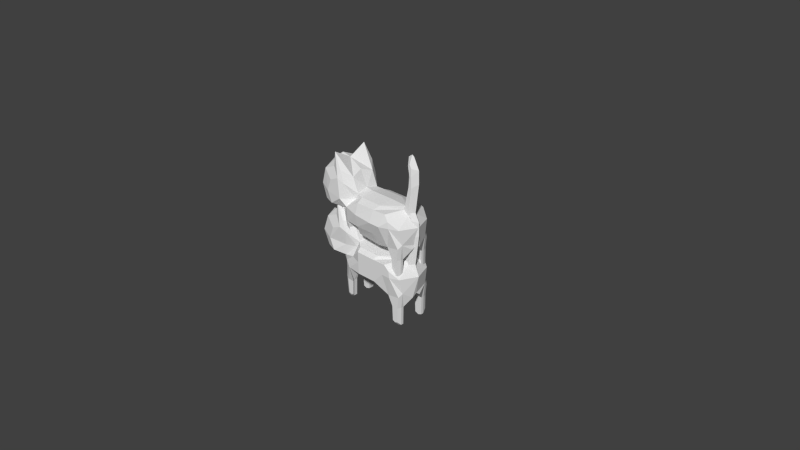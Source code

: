 # Source: cat1.blend  (saved by Blender 2.71.0; exported with 4.5.12 LTS)
import bpy
from mathutils import Matrix  # noqa: F401  (used for matrix-valued properties, if any)

bpy.ops.wm.read_factory_settings(use_empty=True)
scene = bpy.context.scene
scene.name = 'Scene'

# ---- collections
col_collection_1 = bpy.data.collections.new('Collection 1'); scene.collection.children.link(col_collection_1)

# ---- materials (node trees are filled in below, after node groups)
mat_material_001 = bpy.data.materials.new('Material.001')
mat_material_001.alpha_threshold = 0.0
mat_material_001.use_transparent_shadow = False
mat_material_001.roughness = 0.5
mat_material_001.line_color = (0.0, 0.0, 0.0, 1.0)
mat_catmaterial = bpy.data.materials.new('catMaterial')
mat_catmaterial.alpha_threshold = 0.0
mat_catmaterial.use_transparent_shadow = False
mat_catmaterial.roughness = 0.5
mat_catmaterial.line_color = (0.0, 0.0, 0.0, 1.0)

# ---- material node trees

# ---- world
world_world = bpy.data.worlds.new('World'); scene.world = world_world
world_world.color = (0.05088, 0.05088, 0.05088)
world_world.use_sun_shadow = False
world_world.sun_shadow_jitter_overblur = 0.0
world_world.cycles.sampling_method = 'MANUAL'
world_world.cycles.sample_map_resolution = 256
world_world.light_settings.distance = 5.1

# ---- cameras
cam_camera = bpy.data.cameras.new('Camera')
cam_camera.clip_end = 100.0
cam_camera.lens = 35.0
cam_camera.sensor_width = 32.0
cam_camera.sensor_height = 18.0
cam_camera.ortho_scale = 7.314
cam_camera.dof.focus_distance = 0.0
cam_camera.dof.aperture_fstop = 128.0

# ---- meshes
me_cube_001 = bpy.data.meshes.new('Cube.001')
me_cube_001.from_pydata([(0.7091, 0.05454, 0.7789), (-0.3747, 0.1819, -0.0326), (-0.4276, 0.2363, 0.4992), (0.7163, 0.05661, 0.5113), (0.5962, 0.1934, -0.4113), (0.7578, 0.05226, 0.7567), (-0.6065, 0.2363, 0.005306), (0.7291, 0.2363, 0.007146), (0.02397, 0.2363, -0.2085), (0.01661, 0.2363, 0.1952), (-0.3408, 0.1617, -0.158), (-0.6065, 0.2363, 0.4219), (-0.1598, 0.159, 0.4074), (-0.3982, 0.2363, 0.6976), (0.7607, 0.05661, 0.5105), (0.7341, 0.05661, 0.647), (0.6381, 0.05595, 0.1977), (0.7162, 0.1934, -0.4077), (0.5061, 0.1934, -0.238), (0.6036, 0.1934, -0.6607), (-0.6967, 0.2363, 0.2007), (0.3493, 0.2363, 0.1971), (-0.1853, 0.09514, -0.2766), (-0.08089, 0.1583, 0.2081), (0.7607, 0.05661, 0.655), (0.7069, 0.05595, 0.1409), (0.3621, 0.2363, -0.2012), (0.742, 0.1934, -0.1993), (0.7089, 0.1934, -0.6607), (0.7328, 0.05517, 0.8086), (0.6562, 0.1934, -0.6809), (1.788e-07, 0.0, -3.725e-08), (0.6681, 0.0, 0.8707), (-0.4591, 0.0, -0.04244), (0.6262, 0.0, -3.725e-08), (-0.5353, 0.0, 0.5927), (0.7052, 0.0, 0.5657), (0.7808, 0.06, -0.2885), (0.7548, 0.0, 0.8934), (-0.75, 0.0, -3.725e-08), (0.8276, 0.0, 0.002208), (0.006624, 0.0, -0.2566), (-0.25, 0.0, -3.725e-08), (0.3762, 0.0, -3.725e-08), (-0.002208, 0.0, 0.2279), (-0.3917, 0.0, -0.2082), (-0.6743, 0.0, 0.5), (-0.198, 0.0, 0.4601), (-0.3918, 0.0, 0.5675), (-0.5, 0.0, 0.25), (0.8346, 0.0, 0.5646), (0.6732, 0.0, 0.7418), (0.6218, 0.0, 0.2211), (0.6036, 0.1571, -0.6607), (0.5599, 0.0, -0.292), (0.5164, 0.1204, -0.304), (-0.7121, 0.0, 0.25), (0.3718, 0.0, 0.2301), (-0.2522, 0.0, -0.2713), (-0.08963, 0.0, 0.2434), (0.8346, 0.0, 0.738), (0.771, 0.0, 0.153), (0.3872, 0.0, -0.2478), (0.783, 0.0, -0.2456), (0.7162, 0.1571, -0.4077), (0.725, 0.0, 0.9109), (-0.2999, 0.07826, -0.2617), (0.5962, 0.1571, -0.4113), (0.04005, 0.2977, 0.01152), (-0.2759, 0.231, -0.02109), (0.4853, 0.2977, 0.01152), (-0.3016, 0.2977, 0.3898), (0.6068, 0.2444, -0.4084), (-0.4386, 0.2977, 0.01152), (0.6138, 0.2977, 0.01292), (0.04428, 0.2977, -0.1522), (-0.137, 0.231, 0.0003302), (0.3258, 0.2977, 0.01152), (0.03864, 0.2977, 0.157), (-0.2002, 0.1884, -0.41), (-0.2965, 0.205, -0.1172), (-0.4386, 0.2977, 0.3306), (-0.2243, 0.2637, 0.3306), (-0.279, 0.2616, 0.4901), (-0.2646, 0.231, 0.128), (0.5264, 0.2977, 0.1664), (0.6987, 0.2444, -0.4056), (0.5378, 0.2444, -0.2757), (0.6125, 0.2444, -0.6103), (-0.5076, 0.2977, 0.1612), (0.3229, 0.2977, 0.1584), (-0.1791, 0.2652, -0.1616), (-0.2101, 0.1884, -0.609), (-0.1167, 0.1686, 0.1246), (0.6054, 0.2977, 0.1011), (0.3328, 0.2977, -0.1466), (0.7185, 0.2444, -0.2461), (0.6931, 0.2444, -0.6103), (-0.2537, 0.1884, -0.6251), (0.6528, 0.2444, -0.6258), (-0.3375, 0.1596, -0.6533), (-0.2891, 0.1596, -0.6707), (-0.2193, 0.1596, -0.404), (-0.2322, 0.1596, -0.6497), (-0.3577, 0.1596, -0.4003), (-0.2907, 0.1884, -0.6118), (-0.3062, 0.1884, -0.4071), (-0.3577, 0.1088, -0.4003), (-0.3375, 0.1088, -0.6533), (-0.2322, 0.1088, -0.6497), (-0.2891, 0.1088, -0.6707), (-0.2193, 0.1088, -0.404), (-0.3796, 0.07724, -0.2383), (0.7089, 0.1571, -0.6607), (0.6562, 0.1571, -0.6809)], [], [(1, 10, 80, 69), (16, 21, 90, 85), (0, 5, 29), (15, 3, 14, 24), (9, 23, 93, 78), (26, 18, 87, 95), (22, 8, 75, 91), (4, 19, 88, 72), (13, 2, 71, 83), (27, 7, 74, 96), (21, 9, 78, 90), (28, 17, 86, 97), (8, 26, 95, 75), (18, 4, 72, 87), (30, 28, 97, 99), (57, 43, 31, 44), (35, 48, 47), (59, 42, 33, 49), (60, 50, 36, 51), (61, 40, 34, 52), (27, 17, 64, 37), (20, 39, 6), (52, 34, 43, 57), (42, 58, 45, 33), (31, 41, 58, 42), (22, 111, 66), (47, 59, 49, 35), (44, 31, 42, 59), (38, 60, 51, 32, 65), (50, 61, 52, 36), (43, 62, 41, 31), (34, 54, 62, 43), (40, 63, 54, 34), (30, 19, 53, 114), (45, 58, 22), (37, 64, 67), (26, 8, 41, 62), (3, 15, 51, 36), (9, 21, 57, 44), (17, 28, 113, 64), (8, 22, 58, 41), (7, 27, 37, 63, 40), (23, 9, 44, 59), (29, 5, 38, 65), (15, 0, 32, 51), (14, 25, 61, 50), (21, 16, 52, 57), (10, 1, 33, 45, 112), (28, 30, 114, 113), (11, 46, 20), (5, 24, 60, 38), (0, 29, 65, 32), (11, 2, 35, 46), (16, 3, 36, 52), (12, 23, 59, 47), (25, 7, 40, 61), (48, 12, 47), (18, 27, 37, 55), (1, 6, 39, 33), (24, 14, 50, 60), (90, 78, 68, 77), (71, 82, 83), (93, 84, 69, 76), (16, 85, 94, 25), (94, 85, 70, 74), (96, 87, 72, 86), (71, 81, 89, 84), (84, 89, 73, 69), (85, 90, 77, 70), (76, 69, 80, 91), (68, 76, 91, 75), (82, 71, 84, 93), (78, 93, 76, 68), (77, 68, 75, 95), (70, 77, 95, 87), (74, 70, 87, 96), (86, 72, 88, 99, 97), (17, 27, 96, 86), (11, 20, 89, 81), (3, 16, 25, 14), (2, 11, 81, 71), (23, 12, 82, 93), (7, 25, 94, 74), (82, 12, 83), (19, 30, 99, 88), (6, 1, 69, 73), (20, 6, 73, 89), (5, 0, 15, 24), (22, 66, 45), (107, 109, 108), (108, 109, 110), (111, 22, 102), (112, 45, 66), (103, 102, 79, 92), (10, 104, 106, 80), (100, 101, 98, 105), (102, 22, 91, 79), (112, 10, 107), (91, 80, 106, 79), (79, 106, 105, 98, 92), (101, 103, 92, 98), (104, 107, 10), (102, 103, 109, 111), (103, 104, 107, 109), (104, 100, 105, 106), (109, 107, 111), (103, 101, 110, 109), (101, 100, 108, 110), (100, 104, 107, 108), (107, 66, 111), (107, 112, 66), (2, 13, 48), (48, 35, 2), (12, 48, 13), (83, 12, 13), (46, 56, 20), (39, 20, 56), (67, 55, 37), (53, 113, 114), (64, 113, 53), (67, 64, 53), (4, 18, 55, 67), (19, 4, 67, 53), (18, 26, 62, 54, 55), (63, 37, 54), (55, 54, 37)])
me_cube_001.materials.append(mat_material_001)
me_cube_001.use_remesh_preserve_volume = False
me_cube_001.use_remesh_preserve_attributes = False
me_cube_001.use_mirror_vertex_groups = False
me_cube_001.auto_texspace = False
me_cube_001.update()
me_cube = bpy.data.meshes.new('Cube')
me_cube.from_pydata([(0.7091, 0.05454, 0.7789), (-0.3747, 0.1819, -0.0326), (-0.4276, 0.2363, 0.4992), (0.7163, 0.05661, 0.5113), (0.5962, 0.1934, -0.4113), (0.7578, 0.05226, 0.7567), (-0.6065, 0.2363, 0.005306), (0.7291, 0.2363, 0.007146), (0.02397, 0.2363, -0.2827), (0.01661, 0.1827, 0.1952), (-0.3408, 0.1617, -0.158), (-0.6065, 0.2363, 0.4219), (-0.1598, 0.159, 0.4074), (-0.3982, 0.2363, 0.6976), (0.7607, 0.05661, 0.5105), (0.7341, 0.05661, 0.647), (0.6381, 0.05595, 0.1977), (0.7162, 0.1934, -0.4077), (0.5061, 0.1934, -0.3186), (0.6036, 0.1934, -0.6607), (-0.6742, 0.2363, 0.2007), (0.3493, 0.1827, 0.1971), (-0.1302, 0.09514, -0.2766), (-0.08089, 0.1583, 0.2081), (0.7607, 0.05661, 0.655), (0.7069, 0.05595, 0.1409), (0.3621, 0.2363, -0.3092), (0.742, 0.1934, -0.1993), (0.7089, 0.1934, -0.6607), (0.7328, 0.05517, 0.8086), (0.6562, 0.1934, -0.6809), (0.7808, 0.06, -0.2885), (0.6036, 0.1571, -0.6607), (0.5164, 0.1204, -0.3374), (0.7162, 0.1571, -0.4077), (-0.2999, 0.07826, -0.2617), (0.5962, 0.1571, -0.4113), (0.04005, 0.3186, 0.01152), (-0.2759, 0.2065, -0.02109), (0.4853, 0.3457, 0.01152), (-0.3016, 0.2977, 0.3898), (0.6068, 0.2444, -0.4084), (-0.4386, 0.2977, 0.01152), (0.6138, 0.2977, 0.01292), (0.04428, 0.2977, -0.1522), (-0.174, 0.2808, 0.03871), (0.3258, 0.3457, 0.01152), (0.03864, 0.2706, 0.157), (-0.2002, 0.1884, -0.41), (-0.2965, 0.205, -0.1172), (-0.4386, 0.2977, 0.3306), (-0.2243, 0.2637, 0.3306), (-0.279, 0.2616, 0.4901), (-0.2646, 0.3073, 0.128), (0.5264, 0.2706, 0.1664), (0.6987, 0.2444, -0.4056), (0.5378, 0.2444, -0.2757), (0.6125, 0.2444, -0.6103), (-0.5076, 0.2977, 0.1612), (0.3229, 0.2706, 0.1584), (-0.1791, 0.2652, -0.1616), (-0.2101, 0.1884, -0.609), (-0.1167, 0.1686, 0.1246), (0.6054, 0.2977, 0.1011), (0.3328, 0.2977, -0.1466), (0.7185, 0.2444, -0.2461), (0.6931, 0.2444, -0.6103), (-0.2537, 0.1884, -0.6251), (0.6528, 0.2444, -0.6258), (-0.3375, 0.1596, -0.6533), (-0.2891, 0.1596, -0.6707), (-0.2193, 0.1596, -0.404), (-0.2322, 0.1596, -0.6497), (-0.3577, 0.1596, -0.4003), (-0.2907, 0.1884, -0.6118), (-0.3062, 0.1884, -0.4071), (-0.3577, 0.1088, -0.4003), (-0.3375, 0.1088, -0.6533), (-0.2322, 0.1088, -0.6497), (-0.2891, 0.1088, -0.6707), (-0.2193, 0.1088, -0.404), (-0.3796, 0.07724, -0.2383), (0.7089, 0.1571, -0.6607), (0.6562, 0.1571, -0.6809), (0.7091, -0.05454, 0.7789), (-0.3747, -0.1819, -0.0326), (-0.4276, -0.2363, 0.4992), (0.7163, -0.05661, 0.5113), (0.5962, -0.1934, -0.4113), (0.7578, -0.05226, 0.7567), (-0.6065, -0.2363, 0.005306), (0.7291, -0.2363, 0.007146), (0.02397, -0.2363, -0.2827), (0.01661, -0.1827, 0.1952), (-0.3408, -0.1617, -0.158), (-0.6065, -0.2363, 0.4219), (-0.1598, -0.159, 0.4074), (-0.3982, -0.2363, 0.6976), (0.7607, -0.05661, 0.5105), (0.7341, -0.05661, 0.647), (0.6381, -0.05595, 0.1977), (0.7162, -0.1934, -0.4077), (0.5061, -0.1934, -0.3186), (0.6036, -0.1934, -0.6607), (-0.6742, -0.2363, 0.2007), (0.3493, -0.1827, 0.1971), (-0.1302, -0.09514, -0.2766), (-0.08089, -0.1583, 0.2081), (0.7607, -0.05661, 0.655), (0.7069, -0.05595, 0.1409), (0.3621, -0.2363, -0.3092), (0.742, -0.1934, -0.1993), (0.7089, -0.1934, -0.6607), (0.7328, -0.05517, 0.8086), (0.6562, -0.1934, -0.6809), (0.6681, 0.0, 0.8707), (-0.4591, 0.0, -0.04244), (-0.5353, 0.0, 0.5927), (0.7052, 0.0, 0.5657), (0.7808, -0.06, -0.2885), (0.7548, 0.0, 0.8934), (-0.6622, 0.0, -3.725e-08), (0.8276, 0.0, 0.002208), (0.006624, 0.0, -0.3307), (-0.002208, 0.0, 0.2279), (-0.3917, 0.0, -0.2082), (-0.6743, 0.0, 0.5), (-0.198, 0.0, 0.4601), (-0.3918, 0.0, 0.5675), (0.8346, 0.0, 0.5646), (0.6732, 0.0, 0.7418), (0.6218, 0.0, 0.2211), (0.6036, -0.1571, -0.6607), (0.5599, 0.0, -0.3253), (0.5164, -0.1204, -0.3374), (-0.7712, 0.0, 0.1828), (0.3718, 0.0, 0.2301), (-0.1944, 0.0, -0.3207), (-0.08963, 0.0, 0.2434), (0.8346, 0.0, 0.738), (0.771, 0.0, 0.153), (0.3872, 0.0, -0.3558), (0.783, 0.0, -0.2456), (0.7162, -0.1571, -0.4077), (0.725, 0.0, 0.9109), (-0.2999, -0.07826, -0.2617), (0.5962, -0.1571, -0.4113), (0.04005, -0.3186, 0.01152), (-0.2759, -0.2065, -0.02109), (0.4853, -0.3457, 0.01152), (-0.3016, -0.2977, 0.3898), (0.6068, -0.2444, -0.4084), (-0.4386, -0.2977, 0.01152), (0.6138, -0.2977, 0.01292), (0.04428, -0.2977, -0.1522), (-0.174, -0.2808, 0.03871), (0.3258, -0.3457, 0.01152), (0.03864, -0.2706, 0.157), (-0.2002, -0.1884, -0.41), (-0.2965, -0.205, -0.1172), (-0.4386, -0.2977, 0.3306), (-0.2243, -0.2637, 0.3306), (-0.279, -0.2616, 0.4901), (-0.2646, -0.3073, 0.128), (0.5264, -0.2706, 0.1664), (0.6987, -0.2444, -0.4056), (0.5378, -0.2444, -0.2757), (0.6125, -0.2444, -0.6103), (-0.5076, -0.2977, 0.1612), (0.3229, -0.2706, 0.1584), (-0.1791, -0.2652, -0.1616), (-0.2101, -0.1884, -0.609), (-0.1167, -0.1686, 0.1246), (0.6054, -0.2977, 0.1011), (0.3328, -0.2977, -0.1466), (0.7185, -0.2444, -0.2461), (0.6931, -0.2444, -0.6103), (-0.2537, -0.1884, -0.6251), (0.6528, -0.2444, -0.6258), (-0.3375, -0.1596, -0.6533), (-0.2891, -0.1596, -0.6707), (-0.2193, -0.1596, -0.404), (-0.2322, -0.1596, -0.6497), (-0.3577, -0.1596, -0.4003), (-0.2907, -0.1884, -0.6118), (-0.3062, -0.1884, -0.4071), (-0.3577, -0.1088, -0.4003), (-0.3375, -0.1088, -0.6533), (-0.2322, -0.1088, -0.6497), (-0.2891, -0.1088, -0.6707), (-0.2193, -0.1088, -0.404), (-0.3796, -0.07724, -0.2383), (0.7089, -0.1571, -0.6607), (0.6562, -0.1571, -0.6809), (-0.7289, 0.0, 0.2512)], [], [(1, 38, 49, 10), (16, 54, 59, 21), (0, 29, 5), (15, 24, 14, 3), (9, 47, 62, 23), (26, 64, 56, 18), (22, 60, 44, 8), (4, 41, 57, 19), (13, 52, 40, 2), (27, 65, 43, 7), (21, 59, 47, 9), (28, 66, 55, 17), (8, 44, 64, 26), (18, 56, 41, 4), (30, 68, 66, 28), (27, 31, 34, 17), (20, 6, 121), (22, 35, 80), (30, 83, 32, 19), (125, 22, 137), (31, 36, 34), (26, 141, 123, 8), (3, 118, 130, 15), (9, 124, 136, 21), (17, 34, 82, 28), (8, 123, 137, 22), (7, 122, 142, 31, 27), (23, 138, 124, 9), (29, 144, 120, 5), (15, 130, 115, 0), (14, 129, 140, 25), (21, 136, 131, 16), (10, 81, 125, 116, 1), (28, 82, 83, 30), (11, 20, 126), (5, 120, 139, 24), (0, 115, 144, 29), (11, 126, 117, 2), (16, 131, 118, 3), (12, 127, 138, 23), (25, 140, 122, 7), (128, 127, 12), (18, 33, 31, 27), (1, 116, 121, 6), (24, 139, 129, 14), (59, 46, 37, 47), (40, 52, 51), (62, 45, 38, 53), (16, 25, 63, 54), (63, 43, 39, 54), (65, 55, 41, 56), (40, 53, 58, 50), (53, 38, 42, 58), (54, 39, 46, 59), (45, 60, 49, 38), (37, 44, 60, 45), (51, 62, 53, 40), (47, 37, 45, 62), (46, 64, 44, 37), (39, 56, 64, 46), (43, 65, 56, 39), (55, 66, 68, 57, 41), (17, 55, 65, 27), (11, 50, 58, 20), (3, 14, 25, 16), (2, 40, 50, 11), (23, 62, 51, 12), (7, 43, 63, 25), (51, 52, 12), (19, 57, 68, 30), (6, 42, 38, 1), (20, 58, 42, 6), (5, 24, 15, 0), (22, 125, 35), (76, 77, 78), (77, 79, 78), (80, 71, 22), (81, 35, 125), (72, 61, 48, 71), (10, 49, 75, 73), (69, 74, 67, 70), (71, 48, 60, 22), (81, 10, 76), (60, 48, 75, 49), (48, 61, 67, 74, 75), (70, 67, 61, 72), (73, 76, 10), (71, 80, 78, 72), (72, 78, 76, 73), (73, 75, 74, 69), (78, 80, 76), (72, 78, 79, 70), (70, 79, 77, 69), (69, 77, 76, 73), (76, 80, 35), (76, 35, 81), (2, 128, 13), (128, 2, 117), (12, 13, 128), (52, 13, 12), (135, 194, 20), (121, 135, 20), (36, 31, 33), (32, 83, 82), (34, 32, 82), (36, 32, 34), (4, 36, 33, 18), (19, 32, 36, 4), (18, 33, 133, 141, 26), (142, 133, 31), (33, 31, 133), (194, 126, 20), (85, 94, 159, 148), (100, 105, 169, 164), (84, 89, 113), (99, 87, 98, 108), (93, 107, 172, 157), (110, 102, 166, 174), (106, 92, 154, 170), (88, 103, 167, 151), (97, 86, 150, 162), (111, 91, 153, 175), (105, 93, 157, 169), (112, 101, 165, 176), (92, 110, 174, 154), (102, 88, 151, 166), (114, 112, 176, 178), (111, 101, 143, 119), (104, 121, 90), (106, 190, 145), (114, 103, 132, 193), (125, 137, 106), (119, 143, 146), (110, 92, 123, 141), (87, 99, 130, 118), (93, 105, 136, 124), (101, 112, 192, 143), (92, 106, 137, 123), (91, 111, 119, 142, 122), (107, 93, 124, 138), (113, 89, 120, 144), (99, 84, 115, 130), (98, 109, 140, 129), (105, 100, 131, 136), (94, 85, 116, 125, 191), (112, 114, 193, 192), (95, 126, 104), (89, 108, 139, 120), (84, 113, 144, 115), (95, 86, 117, 126), (100, 87, 118, 131), (96, 107, 138, 127), (109, 91, 122, 140), (128, 96, 127), (102, 111, 119, 134), (85, 90, 121, 116), (108, 98, 129, 139), (169, 157, 147, 156), (150, 161, 162), (172, 163, 148, 155), (100, 164, 173, 109), (173, 164, 149, 153), (175, 166, 151, 165), (150, 160, 168, 163), (163, 168, 152, 148), (164, 169, 156, 149), (155, 148, 159, 170), (147, 155, 170, 154), (161, 150, 163, 172), (157, 172, 155, 147), (156, 147, 154, 174), (149, 156, 174, 166), (153, 149, 166, 175), (165, 151, 167, 178, 176), (101, 111, 175, 165), (95, 104, 168, 160), (87, 100, 109, 98), (86, 95, 160, 150), (107, 96, 161, 172), (91, 109, 173, 153), (161, 96, 162), (103, 114, 178, 167), (90, 85, 148, 152), (104, 90, 152, 168), (89, 84, 99, 108), (106, 145, 125), (186, 188, 187), (187, 188, 189), (190, 106, 181), (191, 125, 145), (182, 181, 158, 171), (94, 183, 185, 159), (179, 180, 177, 184), (181, 106, 170, 158), (191, 186, 94), (170, 159, 185, 158), (158, 185, 184, 177, 171), (180, 182, 171, 177), (183, 94, 186), (181, 182, 188, 190), (182, 183, 186, 188), (183, 179, 184, 185), (188, 186, 190), (182, 180, 189, 188), (180, 179, 187, 189), (179, 183, 186, 187), (186, 145, 190), (186, 191, 145), (86, 97, 128), (128, 117, 86), (96, 128, 97), (162, 96, 97), (135, 104, 194), (121, 104, 135), (146, 134, 119), (132, 192, 193), (143, 192, 132), (146, 143, 132), (88, 102, 134, 146), (103, 88, 146, 132), (102, 110, 141, 133, 134), (142, 119, 133), (134, 133, 119), (194, 104, 126)])
_uv = me_cube.uv_layers.new(name='UVMap')
_uv.uv.foreach_set('vector', [0.05631, 0.4595, 0.08533, 0.4585, 0.0774, 0.4852, 0.05971, 0.4966, 0.4318, 0.379, 0.3229, 0.4367, 0.2649, 0.4249, 0.2775, 0.397, 0.7057, 0.3538, 0.7141, 0.3564, 0.7043, 0.369, 0.6655, 0.3658, 0.6701, 0.3753, 0.6116, 0.3857, 0.6072, 0.3663, 0.1774, 0.3929, 0.1844, 0.4198, 0.1355, 0.4035, 0.15, 0.3831, 0.2512, 0.5645, 0.252, 0.5163, 0.3012, 0.5654, 0.2888, 0.5827, 0.1113, 0.5621, 0.1135, 0.5012, 0.1758, 0.5047, 0.1647, 0.5414, 0.9033, 0.2597, 0.89, 0.2738, 0.8536, 0.2313, 0.8494, 0.2161, 0.2002, 0.9762, 0.1552, 0.8884, 0.1622, 0.8493, 0.2172, 0.8914, 0.3735, 0.5565, 0.354, 0.5667, 0.3357, 0.4869, 0.3721, 0.4946, 0.2775, 0.397, 0.2649, 0.4249, 0.1844, 0.4198, 0.1774, 0.3929, 0.833, 0.2326, 0.8426, 0.2391, 0.858, 0.2905, 0.8387, 0.296, 0.1647, 0.5414, 0.1758, 0.5047, 0.252, 0.5163, 0.2512, 0.5645, 0.9406, 0.2859, 0.9311, 0.3092, 0.89, 0.2738, 0.9033, 0.2597, 0.836, 0.2216, 0.8464, 0.2329, 0.8426, 0.2391, 0.833, 0.2326, 0.8655, 0.3684, 0.8107, 0.3607, 0.8264, 0.2995, 0.8387, 0.296, 0.2605, 0.7924, 0.2551, 0.752, 0.3044, 0.7497, 0.8203, 0.8049, 0.7669, 0.8262, 0.7797, 0.7718, 0.836, 0.2216, 0.8249, 0.2141, 0.8484, 0.2006, 0.8494, 0.2161, 0.01429, 0.5177, 0.03818, 0.5953, 0.006165, 0.5816, 0.8107, 0.3607, 0.7857, 0.277, 0.8264, 0.2995, 0.2512, 0.5645, 0.2448, 0.6308, 0.1409, 0.6037, 0.1647, 0.5414, 0.6072, 0.3663, 0.6305, 0.3389, 0.6957, 0.3389, 0.6655, 0.3658, 0.1774, 0.3929, 0.1734, 0.3389, 0.2907, 0.3389, 0.2775, 0.397, 0.8387, 0.296, 0.8264, 0.2995, 0.8265, 0.2315, 0.833, 0.2326, 0.1647, 0.5414, 0.1409, 0.6037, 0.08489, 0.5863, 0.1113, 0.5621, 0.3721, 0.4946, 0.4498, 0.5095, 0.4294, 0.584, 0.4086, 0.593, 0.3735, 0.5565, 0.15, 0.3831, 0.1483, 0.3389, 0.1734, 0.3389, 0.1774, 0.3929, 0.7141, 0.3564, 0.7448, 0.3389, 0.7445, 0.3515, 0.7043, 0.369, 0.6655, 0.3658, 0.6957, 0.3389, 0.7205, 0.3389, 0.7057, 0.3538, 0.6116, 0.3857, 0.6444, 0.418, 0.4678, 0.4567, 0.4359, 0.4281, 0.2775, 0.397, 0.2907, 0.3389, 0.4304, 0.3389, 0.4318, 0.379, 0.05971, 0.4966, 0.03737, 0.5233, 0.01429, 0.5177, 0.0002267, 0.469, 0.05631, 0.4595, 0.833, 0.2326, 0.8265, 0.2315, 0.8249, 0.2141, 0.836, 0.2216, 0.2548, 0.8393, 0.2605, 0.7924, 0.3044, 0.8468, 0.7043, 0.369, 0.7445, 0.3515, 0.71, 0.4004, 0.6701, 0.3753, 0.7057, 0.3538, 0.7205, 0.3389, 0.7448, 0.3389, 0.7141, 0.3564, 0.2548, 0.8393, 0.3044, 0.8468, 0.3044, 0.8839, 0.2172, 0.8914, 0.4325, 0.3789, 0.4311, 0.3389, 0.6305, 0.3389, 0.6072, 0.3663, 0.08933, 0.8693, 0.04425, 0.9215, 0.0002267, 0.8304, 0.05463, 0.7889, 0.4359, 0.4281, 0.4678, 0.4567, 0.4498, 0.5095, 0.3721, 0.4946, 0.0906, 0.9998, 0.04425, 0.9215, 0.08933, 0.8693, 0.7453, 0.6754, 0.7455, 0.651, 0.8293, 0.6224, 0.8302, 0.6754, 0.2192, 0.6892, 0.3044, 0.678, 0.3044, 0.7497, 0.2551, 0.752, 0.6701, 0.3753, 0.71, 0.4004, 0.6444, 0.418, 0.6116, 0.3857, 0.2649, 0.4249, 0.2577, 0.4717, 0.181, 0.4607, 0.1844, 0.4198, 0.1622, 0.8493, 0.1552, 0.8884, 0.1303, 0.8313, 0.06634, 0.7524, 0.1181, 0.7118, 0.1745, 0.683, 0.149, 0.7555, 0.4318, 0.379, 0.4359, 0.4281, 0.3379, 0.4623, 0.3229, 0.4367, 0.3379, 0.4623, 0.3357, 0.4869, 0.2992, 0.4794, 0.3229, 0.4367, 0.8772, 0.3456, 0.858, 0.2905, 0.89, 0.2738, 0.9311, 0.3092, 0.1622, 0.8493, 0.149, 0.7555, 0.2224, 0.7809, 0.204, 0.8264, 0.149, 0.7555, 0.1745, 0.683, 0.216, 0.7391, 0.2224, 0.7809, 0.3229, 0.4367, 0.2992, 0.4794, 0.2577, 0.4717, 0.2649, 0.4249, 0.1225, 0.445, 0.1135, 0.5012, 0.0774, 0.4852, 0.08533, 0.4585, 0.181, 0.4607, 0.1758, 0.5047, 0.1135, 0.5012, 0.1225, 0.445, 0.1303, 0.8313, 0.06634, 0.7524, 0.149, 0.7555, 0.1622, 0.8493, 0.1844, 0.4198, 0.181, 0.4607, 0.1225, 0.445, 0.1355, 0.4035, 0.2577, 0.4717, 0.252, 0.5163, 0.1758, 0.5047, 0.181, 0.4607, 0.2992, 0.4794, 0.3012, 0.5654, 0.252, 0.5163, 0.2577, 0.4717, 0.3357, 0.4869, 0.354, 0.5667, 0.3012, 0.5654, 0.2992, 0.4794, 0.858, 0.2905, 0.8426, 0.2391, 0.8464, 0.2329, 0.8536, 0.2313, 0.89, 0.2738, 0.8387, 0.296, 0.858, 0.2905, 0.8772, 0.3456, 0.8655, 0.3684, 0.2548, 0.8393, 0.204, 0.8264, 0.2224, 0.7809, 0.2605, 0.7924, 0.6072, 0.3663, 0.6116, 0.3857, 0.4359, 0.4281, 0.4325, 0.3789, 0.2172, 0.8914, 0.1622, 0.8493, 0.204, 0.8264, 0.2548, 0.8393, 0.05463, 0.7889, 0.06634, 0.7524, 0.1303, 0.8313, 0.08933, 0.8693, 0.3721, 0.4946, 0.3357, 0.4869, 0.3379, 0.4623, 0.4359, 0.4281, 0.1303, 0.8313, 0.1552, 0.8884, 0.08933, 0.8693, 0.8494, 0.2161, 0.8536, 0.2313, 0.8464, 0.2329, 0.836, 0.2216, 0.2551, 0.752, 0.216, 0.7391, 0.1745, 0.683, 0.2192, 0.6892, 0.2605, 0.7924, 0.2224, 0.7809, 0.216, 0.7391, 0.2551, 0.752, 0.7043, 0.369, 0.6701, 0.3753, 0.6655, 0.3658, 0.7057, 0.3538, 0.03818, 0.5953, 0.01429, 0.5177, 0.03778, 0.5468, 0.7356, 0.7821, 0.7257, 0.7182, 0.7539, 0.678, 0.7257, 0.7182, 0.727, 0.6979, 0.7539, 0.678, 0.6352, 0.7597, 0.6496, 0.7671, 0.609, 0.8054, 0.03737, 0.5233, 0.03778, 0.5468, 0.01429, 0.5177, 0.6868, 0.7018, 0.685, 0.7219, 0.6606, 0.7731, 0.6496, 0.7671, 0.7098, 0.865, 0.6885, 0.8779, 0.6992, 0.7802, 0.7183, 0.7839, 0.7157, 0.7196, 0.7032, 0.7247, 0.6948, 0.7194, 0.7096, 0.7102, 0.6496, 0.7671, 0.6606, 0.7731, 0.6453, 0.8618, 0.609, 0.8054, 0.7432, 0.8409, 0.7098, 0.865, 0.7353, 0.7856, 0.6453, 0.8618, 0.6606, 0.7731, 0.6992, 0.7802, 0.6885, 0.8779, 0.6606, 0.7731, 0.685, 0.7219, 0.6948, 0.7194, 0.7032, 0.7247, 0.6992, 0.7802, 0.7096, 0.7102, 0.6948, 0.7194, 0.685, 0.7219, 0.6868, 0.7018, 0.7183, 0.7839, 0.7353, 0.7856, 0.7098, 0.865, 0.6496, 0.7671, 0.6352, 0.7597, 0.6733, 0.694, 0.6868, 0.7018, 0.8208, 0.7315, 0.8371, 0.7315, 0.8371, 0.8212, 0.8208, 0.8212, 0.7183, 0.7839, 0.6992, 0.7802, 0.7032, 0.7247, 0.7157, 0.7196, 0.7532, 0.6936, 0.7797, 0.7718, 0.7353, 0.7856, 0.6868, 0.7018, 0.7008, 0.678, 0.727, 0.6979, 0.7096, 0.7102, 0.7096, 0.7102, 0.727, 0.6979, 0.7257, 0.7182, 0.7157, 0.7196, 0.7157, 0.7196, 0.7257, 0.7182, 0.7356, 0.7821, 0.7183, 0.7839, 0.7353, 0.7856, 0.7797, 0.7718, 0.7669, 0.8262, 0.7353, 0.7856, 0.7669, 0.8262, 0.7432, 0.8409, 0.8823, 0.5969, 0.8024, 0.5969, 0.8634, 0.5353, 0.3044, 0.9305, 0.2172, 0.8914, 0.3044, 0.8839, 0.08933, 0.8693, 0.2002, 0.9762, 0.0906, 0.9998, 0.1552, 0.8884, 0.2002, 0.9762, 0.08933, 0.8693, 0.3044, 0.788, 0.3044, 0.8018, 0.2605, 0.7924, 0.3044, 0.7497, 0.3044, 0.788, 0.2605, 0.7924, 0.7857, 0.277, 0.8107, 0.3607, 0.7453, 0.2858, 0.8037, 0.2006, 0.8249, 0.2141, 0.8265, 0.2315, 0.8264, 0.2995, 0.8037, 0.2006, 0.8265, 0.2315, 0.7857, 0.277, 0.8037, 0.2006, 0.8264, 0.2995, 0.9033, 0.2597, 0.9106, 0.2499, 0.9488, 0.2614, 0.9406, 0.2859, 0.8494, 0.2161, 0.8484, 0.2006, 0.9106, 0.2499, 0.9033, 0.2597, 0.2888, 0.5827, 0.2875, 0.6043, 0.2936, 0.6402, 0.2448, 0.6308, 0.2512, 0.5645, 0.4294, 0.584, 0.4426, 0.6555, 0.4086, 0.593, 0.4098, 0.6776, 0.4086, 0.593, 0.4426, 0.6555, 0.3044, 0.8018, 0.3044, 0.8468, 0.2605, 0.7924, 0.05631, 0.2183, 0.05971, 0.1812, 0.07741, 0.1926, 0.08533, 0.2193, 0.4318, 0.2988, 0.2775, 0.2808, 0.2649, 0.2529, 0.3229, 0.2411, 0.7057, 0.3241, 0.7043, 0.3089, 0.7141, 0.3215, 0.6655, 0.3121, 0.6072, 0.3115, 0.6116, 0.2922, 0.6701, 0.3026, 0.1774, 0.2849, 0.1501, 0.2947, 0.1355, 0.2743, 0.1844, 0.258, 0.2512, 0.1133, 0.2888, 0.09507, 0.3012, 0.1124, 0.252, 0.1615, 0.1113, 0.1157, 0.1647, 0.1364, 0.1758, 0.173, 0.1135, 0.1766, 0.7779, 0.4795, 0.7888, 0.411, 0.7959, 0.4251, 0.7973, 0.4811, 0.4086, 0.9762, 0.3916, 0.8914, 0.4466, 0.8493, 0.4536, 0.8884, 0.3735, 0.1213, 0.3721, 0.1832, 0.3357, 0.1909, 0.3541, 0.1111, 0.2775, 0.2808, 0.1774, 0.2849, 0.1844, 0.258, 0.2649, 0.2529, 0.812, 0.4122, 0.8503, 0.4631, 0.8323, 0.472, 0.8093, 0.4235, 0.1647, 0.1364, 0.2512, 0.1133, 0.252, 0.1615, 0.1758, 0.173, 0.7678, 0.5239, 0.7779, 0.4795, 0.7973, 0.4811, 0.7904, 0.5348, 0.8024, 0.4061, 0.812, 0.4122, 0.8093, 0.4235, 0.8023, 0.4215, 0.8788, 0.5348, 0.8503, 0.4631, 0.8617, 0.4575, 0.9144, 0.4924, 0.3482, 0.7924, 0.3044, 0.7497, 0.3537, 0.752, 0.7453, 0.1271, 0.7859, 0.09401, 0.7987, 0.1484, 0.8024, 0.4061, 0.7888, 0.411, 0.7791, 0.3988, 0.8056, 0.3931, 0.01429, 0.1601, 0.006163, 0.09622, 0.03818, 0.08245, 0.9144, 0.4924, 0.8617, 0.4575, 0.8769, 0.4136, 0.2512, 0.1133, 0.1647, 0.1364, 0.1409, 0.0741, 0.2448, 0.04694, 0.6072, 0.3115, 0.6655, 0.3121, 0.6957, 0.3389, 0.6305, 0.3389, 0.1774, 0.2849, 0.2775, 0.2808, 0.2907, 0.3389, 0.1734, 0.3389, 0.8503, 0.4631, 0.812, 0.4122, 0.8161, 0.4071, 0.8617, 0.4575, 0.1647, 0.1364, 0.1113, 0.1157, 0.0849, 0.09147, 0.1409, 0.0741, 0.3721, 0.1832, 0.3735, 0.1213, 0.4086, 0.0848, 0.4294, 0.0938, 0.4499, 0.1683, 0.1501, 0.2947, 0.1774, 0.2849, 0.1734, 0.3389, 0.1483, 0.3389, 0.7141, 0.3215, 0.7043, 0.3089, 0.7445, 0.3264, 0.7448, 0.3389, 0.6655, 0.3121, 0.7057, 0.3241, 0.7205, 0.3389, 0.6957, 0.3389, 0.6116, 0.2922, 0.4359, 0.2497, 0.4678, 0.2211, 0.6444, 0.2598, 0.2775, 0.2808, 0.4318, 0.2988, 0.4304, 0.3389, 0.2907, 0.3389, 0.05971, 0.1812, 0.05631, 0.2183, 0.0002267, 0.2088, 0.01429, 0.1601, 0.03737, 0.1545, 0.812, 0.4122, 0.8024, 0.4061, 0.8056, 0.3931, 0.8161, 0.4071, 0.354, 0.8393, 0.3044, 0.8468, 0.3482, 0.7924, 0.7043, 0.3089, 0.6701, 0.3026, 0.71, 0.2774, 0.7445, 0.3264, 0.7057, 0.3241, 0.7141, 0.3215, 0.7448, 0.3389, 0.7205, 0.3389, 0.354, 0.8393, 0.3916, 0.8914, 0.3044, 0.8839, 0.3044, 0.8468, 0.4325, 0.2989, 0.6072, 0.3115, 0.6305, 0.3389, 0.4311, 0.3389, 0.5194, 0.8693, 0.5542, 0.7889, 0.6086, 0.8304, 0.5645, 0.9215, 0.4359, 0.2497, 0.3721, 0.1832, 0.4499, 0.1683, 0.4678, 0.2211, 0.5182, 0.9998, 0.5194, 0.8693, 0.5645, 0.9215, 0.8208, 0.6795, 0.9057, 0.678, 0.9057, 0.7311, 0.8214, 0.7039, 0.3896, 0.6892, 0.3537, 0.752, 0.3044, 0.7497, 0.3044, 0.678, 0.6701, 0.3026, 0.6116, 0.2922, 0.6444, 0.2598, 0.71, 0.2774, 0.2649, 0.2529, 0.1844, 0.258, 0.181, 0.2171, 0.2577, 0.2061, 0.4466, 0.8493, 0.4784, 0.8313, 0.4536, 0.8884, 0.5424, 0.7524, 0.4598, 0.7555, 0.4343, 0.683, 0.4907, 0.7119, 0.4318, 0.2988, 0.3229, 0.2411, 0.3379, 0.2155, 0.4359, 0.2497, 0.3379, 0.2155, 0.3229, 0.2411, 0.2993, 0.1984, 0.3357, 0.1909, 0.8548, 0.5257, 0.7904, 0.5348, 0.7973, 0.4811, 0.8323, 0.472, 0.4466, 0.8493, 0.4048, 0.8264, 0.3863, 0.7809, 0.4598, 0.7555, 0.4598, 0.7555, 0.3863, 0.7809, 0.3928, 0.7391, 0.4343, 0.683, 0.3229, 0.2411, 0.2649, 0.2529, 0.2577, 0.2061, 0.2993, 0.1984, 0.1225, 0.2328, 0.08533, 0.2193, 0.07741, 0.1926, 0.1135, 0.1766, 0.181, 0.2171, 0.1225, 0.2328, 0.1135, 0.1766, 0.1758, 0.173, 0.4784, 0.8313, 0.4466, 0.8493, 0.4598, 0.7555, 0.5424, 0.7524, 0.1844, 0.258, 0.1355, 0.2743, 0.1225, 0.2328, 0.181, 0.2171, 0.2577, 0.2061, 0.181, 0.2171, 0.1758, 0.173, 0.252, 0.1615, 0.2993, 0.1984, 0.2577, 0.2061, 0.252, 0.1615, 0.3012, 0.1124, 0.3357, 0.1909, 0.2993, 0.1984, 0.3012, 0.1124, 0.3541, 0.1111, 0.8323, 0.472, 0.7973, 0.4811, 0.7959, 0.4251, 0.8023, 0.4215, 0.8093, 0.4235, 0.8503, 0.4631, 0.8788, 0.5348, 0.8548, 0.5257, 0.8323, 0.472, 0.354, 0.8393, 0.3482, 0.7924, 0.3863, 0.7809, 0.4048, 0.8264, 0.6072, 0.3115, 0.4325, 0.2989, 0.4359, 0.2497, 0.6116, 0.2922, 0.3916, 0.8914, 0.354, 0.8393, 0.4048, 0.8264, 0.4466, 0.8493, 0.5542, 0.7889, 0.5194, 0.8693, 0.4784, 0.8313, 0.5424, 0.7524, 0.3721, 0.1832, 0.4359, 0.2497, 0.3379, 0.2155, 0.3357, 0.1909, 0.4784, 0.8313, 0.5194, 0.8693, 0.4536, 0.8884, 0.7888, 0.411, 0.8024, 0.4061, 0.8023, 0.4215, 0.7959, 0.4251, 0.3537, 0.752, 0.3896, 0.6892, 0.4343, 0.683, 0.3928, 0.7391, 0.3482, 0.7924, 0.3537, 0.752, 0.3928, 0.7391, 0.3863, 0.7809, 0.7043, 0.3089, 0.7057, 0.3241, 0.6655, 0.3121, 0.6701, 0.3026, 0.03818, 0.08245, 0.03778, 0.131, 0.01429, 0.1601, 0.83, 0.1043, 0.8117, 0.0002285, 0.8399, 0.04044, 0.8399, 0.04044, 0.8117, 0.0002285, 0.8386, 0.02015, 0.9304, 0.08191, 0.9566, 0.1276, 0.916, 0.08928, 0.03737, 0.1545, 0.01429, 0.1601, 0.03778, 0.131, 0.8787, 0.02403, 0.916, 0.08928, 0.9049, 0.09526, 0.8806, 0.04411, 0.8558, 0.1872, 0.8473, 0.1061, 0.8664, 0.1024, 0.877, 0.2001, 0.8499, 0.04176, 0.856, 0.03239, 0.8708, 0.04162, 0.8624, 0.04695, 0.916, 0.08928, 0.9566, 0.1276, 0.9203, 0.184, 0.9049, 0.09526, 0.8224, 0.1631, 0.8303, 0.1078, 0.8558, 0.1872, 0.9203, 0.184, 0.877, 0.2001, 0.8664, 0.1024, 0.9049, 0.09526, 0.9049, 0.09526, 0.8664, 0.1024, 0.8624, 0.04695, 0.8708, 0.04162, 0.8806, 0.04411, 0.856, 0.03239, 0.8787, 0.02403, 0.8806, 0.04411, 0.8708, 0.04162, 0.8473, 0.1061, 0.8558, 0.1872, 0.8303, 0.1078, 0.916, 0.08928, 0.8787, 0.02403, 0.8923, 0.01617, 0.9304, 0.08191, 0.8539, 0.7315, 0.8539, 0.8212, 0.8376, 0.8212, 0.8376, 0.7315, 0.8473, 0.1061, 0.8499, 0.04176, 0.8624, 0.04695, 0.8664, 0.1024, 0.8124, 0.01577, 0.8303, 0.1078, 0.7859, 0.09401, 0.8787, 0.02403, 0.856, 0.03239, 0.8386, 0.02015, 0.8647, 0.0002267, 0.856, 0.03239, 0.8499, 0.04176, 0.8399, 0.04044, 0.8386, 0.02015, 0.8499, 0.04176, 0.8473, 0.1061, 0.83, 0.1043, 0.8399, 0.04044, 0.8303, 0.1078, 0.7987, 0.1484, 0.7859, 0.09401, 0.8303, 0.1078, 0.8224, 0.1631, 0.7987, 0.1484, 0.7453, 0.5658, 0.802, 0.5353, 0.802, 0.6219, 0.3044, 0.9305, 0.3044, 0.8839, 0.3916, 0.8914, 0.5194, 0.8693, 0.5182, 0.9998, 0.4086, 0.9762, 0.4536, 0.8884, 0.5194, 0.8693, 0.4086, 0.9762, 0.3044, 0.788, 0.3482, 0.7924, 0.3044, 0.8018, 0.3044, 0.7497, 0.3482, 0.7924, 0.3044, 0.788, 0.8769, 0.4136, 0.9128, 0.393, 0.9144, 0.4924, 0.8124, 0.3688, 0.8161, 0.4071, 0.8056, 0.3931, 0.8617, 0.4575, 0.8161, 0.4071, 0.8124, 0.3688, 0.8769, 0.4136, 0.8617, 0.4575, 0.8124, 0.3688, 0.7779, 0.4795, 0.7678, 0.5239, 0.7453, 0.5111, 0.766, 0.4771, 0.7888, 0.411, 0.7779, 0.4795, 0.766, 0.4771, 0.7791, 0.3988, 0.2888, 0.09507, 0.2512, 0.1133, 0.2448, 0.04694, 0.2936, 0.03759, 0.2875, 0.07354, 0.4294, 0.0938, 0.4086, 0.0848, 0.4426, 0.02228, 0.4098, 0.0002267, 0.4426, 0.02228, 0.4086, 0.0848, 0.3044, 0.8018, 0.3482, 0.7924, 0.3044, 0.8468])
me_cube.materials.append(mat_catmaterial)
me_cube.use_remesh_preserve_volume = False
me_cube.use_remesh_preserve_attributes = False
me_cube.use_mirror_vertex_groups = False
me_cube.auto_texspace = False
me_cube.update()
arm_armature = bpy.data.armatures.new('Armature')  # bones are not reproduced

# ---- objects
ob_camera = bpy.data.objects.new('Camera', cam_camera)
ob_cube_001 = bpy.data.objects.new('Cube.001', me_cube_001)
ob_armature = bpy.data.objects.new('Armature', arm_armature)
ob_cat = bpy.data.objects.new('cat', me_cube)

# ---- transforms, parenting, visibility, modifiers, constraints
ob_camera.location = (7.481, -6.508, 5.344)
ob_camera.rotation_euler = (1.109, 0.01082, 0.8149)
ob_camera.lock_rotations_4d = False
ob_camera.empty_display_type = 'ARROWS'
ob_camera.color = (0.0, 0.0, 0.0, 0.0)
ob_camera.display_type = 'WIRE'
ob_camera.lineart.crease_threshold = 0.0
ob_cube_001.location = (0.0, 0.0, 0.0)
ob_cube_001.lock_rotations_4d = False
ob_cube_001.empty_display_type = 'ARROWS'
ob_cube_001.hide_viewport = True
ob_cube_001.show_texture_space = True
ob_cube_001.lineart.crease_threshold = 0.0
_m = ob_cube_001.modifiers.new('Mirror', 'MIRROR')
_m.use_axis = (False, True, False)
_m.use_clip = True
ob_armature.parent = ob_cube_001
ob_armature.location = (0.6607, -0.007464, 0.76)
ob_armature.rotation_euler = (0.0, -1.571, 0.0)
ob_armature.scale = (0.4, 0.4, 0.4)
ob_armature.show_in_front = True
ob_armature.lineart.crease_threshold = 0.0
ob_cat.parent = ob_armature
ob_cat.matrix_parent_inverse = Matrix(((2.265e-07, 0.0, 2.5, -1.9), (-4.087e-09, 2.5, -1.863e-09, 0.01866), (-2.5, 0.0, 2.384e-07, 1.652), (0.0, 0.0, 0.0, 1.0)))
ob_cat.location = (0.0, 0.0, 0.67)
ob_cat.lock_rotations_4d = False
ob_cat.empty_display_type = 'ARROWS'
ob_cat.show_texture_space = True
ob_cat.lineart.crease_threshold = 0.0
_vg = ob_cat.vertex_groups.new(name='head')
for _i, _w in zip([1, 2, 6, 11, 12, 13, 20, 23, 38, 40, 42, 45, 50, 51, 52, 53, 58, 62, 85, 86, 90, 95, 96, 97, 104, 107, 116, 117, 121, 126, 127, 128, 135, 138, 148, 150, 152, 155, 160, 161, 162, 163, 168, 172, 194], [0.2, 0.3333, 0.5, 0.5, 0.3333, 0.3333, 0.5, 0.25, 0.2, 0.3333, 0.3333, 0.2, 0.5, 0.3333, 0.3333, 0.3333, 0.5, 0.25, 0.163, 0.3333, 0.4851, 0.5, 0.3333, 0.3333, 0.5, 0.25, 0.1934, 0.5, 0.4921, 0.5, 0.5, 0.25, 0.5, 0.25, 0.1666, 0.3333, 0.3292, 0.1667, 0.5, 0.3333, 0.3333, 0.3333, 0.5, 0.1667, 0.5]): _vg.add([_i], _w, 'REPLACE')
_vg = ob_cat.vertex_groups.new(name='neck')
for _i, _w in zip([1, 9, 10, 23, 37, 38, 42, 45, 47, 49, 53, 60, 62, 81, 85, 93, 94, 107, 116, 124, 125, 138, 147, 148, 152, 155, 157, 159, 163, 170, 172, 191], [0.2, 0.3333, 0.1998, 0.25, 0.25, 0.2, 0.3333, 0.2, 0.3333, 0.2, 0.3333, 0.2, 0.25, 0.1935, 0.163, 0.3333, 0.1556, 0.25, 0.1934, 0.3333, 0.163, 0.25, 0.2, 0.1666, 0.3292, 0.1667, 0.3333, 0.1538, 0.3333, 0.1538, 0.1667, 0.1386]): _vg.add([_i], _w, 'REPLACE')
_vg = ob_cat.vertex_groups.new(name='rightEar')
for _i, _w in zip([2, 12, 13, 40, 51, 52, 128], [0.3333, 0.3333, 0.3333, 0.3333, 0.3333, 0.3333, 0.25]): _vg.add([_i], _w, 'REPLACE')
_vg = ob_cat.vertex_groups.new(name='leftEar')
for _i, _w in zip([86, 96, 97, 128, 150, 161, 162], [0.3333, 0.3333, 0.3333, 0.25, 0.3333, 0.3333, 0.3333]): _vg.add([_i], _w, 'REPLACE')
_vg = ob_cat.vertex_groups.new(name='frontRight1')
for _i, _w in zip([1, 8, 10, 22, 35, 37, 38, 44, 45, 48, 49, 60, 71, 73, 75, 76, 80, 81, 116, 123, 125, 137], [0.2, 0.2674, 0.1998, 0.2045, 0.3098, 0.25, 0.2, 0.3316, 0.2, 0.2433, 0.2, 0.2, 0.2418, 0.2433, 0.2498, 0.2412, 0.2418, 0.1935, 0.1934, 0.0002591, 0.163, 0.0]): _vg.add([_i], _w, 'REPLACE')
_vg = ob_cat.vertex_groups.new(name='frontRight2')
for _i, _w in zip([10, 22, 35, 48, 49, 60, 61, 67, 69, 70, 71, 72, 73, 74, 75, 76, 77, 78, 79, 80, 81], [0.1998, 0.2045, 0.3098, 0.2433, 0.2, 0.2, 0.2953, 0.2433, 0.3294, 0.3294, 0.2418, 0.3245, 0.2433, 0.3333, 0.2498, 0.2412, 0.3282, 0.3219, 0.3283, 0.2418, 0.1935]): _vg.add([_i], _w, 'REPLACE')
_vg = ob_cat.vertex_groups.new(name='frontRight3')
for _i, _w in zip([48, 61, 67, 69, 70, 71, 72, 73, 74, 75, 76, 77, 78, 79, 80], [0.2433, 0.2953, 0.2433, 0.3294, 0.3294, 0.2418, 0.3245, 0.2433, 0.3333, 0.2498, 0.2412, 0.3282, 0.3219, 0.3283, 0.2418]): _vg.add([_i], _w, 'REPLACE')
_vg = ob_cat.vertex_groups.new(name='frontLeft1.001')
for _i, _w in zip([85, 92, 94, 106, 123, 125, 137, 145, 147, 148, 153, 154, 155, 158, 159, 170, 172, 173, 181, 183, 185, 186, 190, 191], [0.163, 0.3262, 0.1111, 0.0, 0.0004131, 0.163, 0.0, 0.194, 0.2, 0.1666, 0.1262, 0.1949, 0.1667, 0.0, 0.1099, 0.1098, 0.1667, 0.1993, 0.0, 0.0, 0.0, 0.0, 0.0, 0.1386]): _vg.add([_i], _w, 'REPLACE')
_vg = ob_cat.vertex_groups.new(name='frontLeft2.001')
for _i, _w in zip([94, 106, 123, 137, 145, 158, 159, 170, 171, 177, 179, 181, 182, 183, 184, 185, 186, 187, 188, 190, 191], [0.1111, 0.0, 0.0004131, 0.0, 0.194, 0.0, 0.1099, 0.1098, 0.0, 0.0, 0.0, 0.0, 0.0, 0.0, 0.0, 0.0, 0.0, 0.0, 0.0, 0.0, 0.1386]): _vg.add([_i], _w, 'REPLACE')
_vg = ob_cat.vertex_groups.new(name='frontLeft3.001')
for _i, _w in zip([106, 123, 137, 158, 171, 177, 179, 180, 181, 182, 183, 184, 185, 186, 187, 188, 189, 190], [0.0, 0.0004131, 0.0, 0.0, 0.0, 0.0, 0.0, 0.0, 0.0, 0.0, 0.0, 0.0, 0.0, 0.0, 0.0, 0.0, 0.0, 0.0]): _vg.add([_i], _w, 'REPLACE')
_vg = ob_cat.vertex_groups.new(name='body')
for _i, _w in zip([1, 7, 8, 9, 10, 16, 18, 21, 22, 23, 25, 26, 27, 31, 33, 37, 38, 39, 43, 44, 45, 46, 47, 49, 54, 56, 59, 60, 62, 63, 64, 65, 81, 85, 91, 92, 93, 94, 100, 102, 105, 106, 107, 109, 110, 111, 116, 119, 122, 123, 124, 125, 131, 133, 134, 136, 137, 138, 140, 141, 142, 147, 148, 149, 153, 154, 155, 156, 157, 159, 164, 166, 169, 170, 172, 173, 174, 175, 191], [0.2, 0.2497, 0.2674, 0.3333, 0.1998, 0.25, 0.1222, 0.5, 0.2045, 0.25, 0.25, 0.2775, 0.2122, 0.2178, 0.1251, 0.25, 0.2, 0.3333, 0.25, 0.3316, 0.2, 0.3333, 0.3333, 0.2, 0.3333, 0.2464, 0.5, 0.2, 0.25, 0.3333, 0.3333, 0.2484, 0.1935, 0.163, 0.2427, 0.2175, 0.3333, 0.1556, 0.25, 0.1206, 0.4895, 0.0003887, 0.25, 0.25, 0.3744, 0.1055, 0.1934, 0.1567, 0.2, 0.0002591, 0.3333, 0.163, 0.25, 0.1315, 0.1096, 0.4994, 0.0, 0.25, 0.25, 0.255, 0.2631, 0.2, 0.1666, 0.3638, 0.1514, 0.2599, 0.1667, 0.3556, 0.3333, 0.1538, 0.3306, 0.1017, 0.4476, 0.1538, 0.1667, 0.1993, 0.3689, 0.1, 0.1386]): _vg.add([_i], _w, 'REPLACE')
_vg = ob_cat.vertex_groups.new(name='tail1')
for _i, _w in zip([3, 7, 14, 15, 16, 24, 25, 43, 54, 63, 87, 91, 98, 99, 100, 108, 109, 118, 122, 129, 130, 131, 139, 140, 153, 164, 173], [0.25, 0.2497, 0.25, 0.25, 0.25, 0.25, 0.25, 0.25, 0.3333, 0.3333, 0.25, 0.2427, 0.25, 0.25, 0.25, 0.25, 0.25, 0.25, 0.2, 0.25, 0.25, 0.25, 0.25, 0.25, 0.1514, 0.3306, 0.1993]): _vg.add([_i], _w, 'REPLACE')
_vg = ob_cat.vertex_groups.new(name='tail2')
for _i, _w in zip([0, 3, 5, 14, 15, 16, 24, 25, 29, 84, 87, 89, 98, 99, 100, 108, 109, 113, 115, 118, 120, 129, 130, 131, 139, 140, 144], [0.3333, 0.25, 0.3333, 0.25, 0.25, 0.25, 0.25, 0.25, 0.3333, 0.3333, 0.25, 0.3333, 0.25, 0.25, 0.25, 0.25, 0.25, 0.3333, 0.3333, 0.25, 0.3333, 0.25, 0.25, 0.25, 0.25, 0.25, 0.3333]): _vg.add([_i], _w, 'REPLACE')
_vg = ob_cat.vertex_groups.new(name='tail3')
for _i, _w in zip([0, 3, 5, 14, 15, 24, 29, 84, 87, 89, 98, 99, 108, 113, 115, 118, 120, 129, 130, 139, 144], [0.3333, 0.25, 0.3333, 0.25, 0.25, 0.25, 0.3333, 0.3333, 0.25, 0.3333, 0.25, 0.25, 0.25, 0.3333, 0.3333, 0.25, 0.3333, 0.25, 0.25, 0.25, 0.3333]): _vg.add([_i], _w, 'REPLACE')
_vg = ob_cat.vertex_groups.new(name='backLeft1')
for _i, _w in zip([4, 7, 8, 10, 17, 18, 19, 22, 26, 27, 28, 30, 31, 32, 33, 34, 35, 36, 41, 48, 49, 55, 56, 57, 60, 61, 64, 66, 67, 68, 69, 70, 71, 72, 73, 75, 76, 77, 78, 79, 80, 81, 82, 83, 85, 88, 90, 91, 92, 101, 102, 103, 105, 106, 110, 111, 112, 114, 116, 119, 121, 122, 123, 125, 132, 133, 134, 136, 137, 141, 142, 143, 145, 146, 148, 149, 151, 152, 153, 154, 156, 158, 159, 164, 165, 166, 167, 169, 170, 171, 173, 174, 175, 176, 177, 178, 179, 180, 181, 182, 183, 184, 185, 186, 187, 188, 189, 190, 191, 192, 193], [0.01702, 0.001099, 0.005587, 0.001058, 0.2386, 0.4887, 0.03184, 0.01807, 0.1674, 0.1514, 0.02907, 0.03856, 0.1287, 0.06754, 0.4997, 0.265, 0.07058, 0.4839, 0.01457, 0.02677, 5.368e-05, 0.004469, 0.00168, 0.03207, 0.000156, 0.02373, 0.0001361, 0.03217, 0.02676, 0.03207, 0.01182, 0.01188, 0.03265, 0.02647, 0.02681, 0.0007784, 0.0351, 0.01531, 0.02639, 0.01499, 0.03267, 0.03241, 0.02047, 0.03878, 0.02222, 0.2647, 0.02978, 0.2719, 0.02144, 0.2715, 0.2764, 0.0, 0.02106, 0.06166, 0.2512, 0.3668, 0.0, 0.0, 0.03295, 0.1568, 0.01585, 0.2, 0.05582, 0.02222, 0.0, 0.526, 0.3427, 0.001196, 0.03221, 0.1926, 0.2063, 0.2653, 0.02978, 0.2775, 0.0005557, 0.2725, 0.2692, 0.01233, 0.2681, 0.02563, 0.2887, 0.01166, 0.01122, 0.008182, 0.2915, 0.39, 0.0, 0.1048, 0.01155, 0.01186, 0.003683, 0.2621, 0.3998, 0.0, 0.01085, 0.0, 0.002364, 0.003331, 0.01191, 0.01189, 0.008373, 0.01025, 0.01176, 0.01201, 0.004873, 0.01806, 0.006932, 0.01431, 0.02946, 0.0, 0.0]): _vg.add([_i], _w, 'REPLACE')
_vg = ob_cat.vertex_groups.new(name='backLeft2')
for _i, _w in zip([4, 18, 26, 31, 33, 34, 36, 39, 41, 43, 56, 64, 65, 88, 101, 102, 111, 119, 133, 134, 141, 142, 143, 146, 151, 165, 166, 175], [0.05813, 0.0225, 2.945e-13, 0.0002413, 2.07e-09, 0.001195, 0.02819, 0.0, 0.008891, 0.0, 0.01259, 0.0, 0.006527, 0.3258, 0.3169, 0.4824, 0.4221, 0.5298, 0.07955, 0.4382, 0.04225, 0.004396, 0.3207, 0.3211, 0.3248, 0.3075, 0.4066, 0.4002]): _vg.add([_i], _w, 'REPLACE')
_vg = ob_cat.vertex_groups.new(name='backLeft3')
for _i, _w in zip([88, 101, 103, 112, 114, 132, 143, 146, 151, 165, 167, 176, 178, 192, 193], [0.3258, 0.3169, 0.0, 0.0, 0.0, 0.0, 0.3207, 0.3211, 0.3248, 0.3075, 0.0, 0.0, 0.0, 0.0, 0.0]): _vg.add([_i], _w, 'REPLACE')
_vg = ob_cat.vertex_groups.new(name='backLeft4')
for _i, _w in zip([32, 82, 88, 101, 103, 112, 114, 132, 143, 165, 167, 176, 178, 192, 193], [0.00202, 0.01424, 0.002237, 0.01552, 1.0, 1.0, 1.0, 1.0, 0.01312, 0.01659, 1.0, 1.0, 1.0, 1.0, 1.0]): _vg.add([_i], _w, 'REPLACE')
_vg = ob_cat.vertex_groups.new(name='backRight1')
for _i, _w in zip([7, 18, 26, 27, 31, 33, 39, 43, 46, 56, 64, 65, 67, 122, 133, 141, 142], [0.2497, 0.1222, 0.2775, 0.2122, 0.2178, 0.1251, 0.3333, 0.25, 0.3333, 0.2464, 0.3333, 0.2484, 0.2433, 0.2, 0.1315, 0.255, 0.2631]): _vg.add([_i], _w, 'REPLACE')
_vg = ob_cat.vertex_groups.new(name='backRight2')
for _i, _w in zip([4, 17, 18, 27, 31, 33, 34, 36, 41, 55, 56, 65], [0.3083, 0.2538, 0.1222, 0.2122, 0.2178, 0.1251, 0.2446, 0.1626, 0.3255, 0.3318, 0.2464, 0.2484]): _vg.add([_i], _w, 'REPLACE')
_vg = ob_cat.vertex_groups.new(name='backRight3')
for _i, _w in zip([4, 17, 19, 28, 30, 32, 34, 36, 41, 55, 57, 66, 68, 82, 83], [0.3083, 0.2538, 0.3227, 0.3236, 0.3205, 0.3101, 0.2446, 0.1626, 0.3255, 0.3318, 0.3226, 0.3226, 0.3226, 0.3218, 0.3204]): _vg.add([_i], _w, 'REPLACE')
_vg = ob_cat.vertex_groups.new(name='backRight4')
for _i, _w in zip([19, 28, 30, 32, 57, 66, 68, 82, 83], [0.3227, 0.3236, 0.3205, 0.3101, 0.3226, 0.3226, 0.3226, 0.3218, 0.3204]): _vg.add([_i], _w, 'REPLACE')
_vg = ob_cat.vertex_groups.new(name='ROOT')
for _i, _w in zip([0, 1, 2, 3, 4, 5, 6, 7, 8, 9, 10, 11, 12, 13, 14, 15, 16, 17, 18, 19, 20, 21, 22, 23, 24, 25, 26, 27, 28, 29, 30, 31, 32, 33, 34, 35, 36, 37, 38, 39, 40, 41, 42, 43, 44, 45, 46, 47, 48, 49, 50, 51, 52, 53, 54, 55, 56, 57, 58, 59, 60, 61, 62, 63, 64, 65, 66, 67, 68, 69, 70, 71, 72, 73, 74, 75, 76, 77, 78, 79, 80, 81, 82, 83, 84, 85, 86, 87, 88, 89, 90, 91, 92, 93, 94, 95, 96, 97, 98, 99, 100, 101, 102, 103, 104, 105, 106, 107, 108, 109, 110, 111, 112, 113, 114, 115, 116, 117, 118, 119, 120, 121, 122, 123, 124, 125, 126, 127, 128, 129, 130, 131, 132, 133, 134, 135, 136, 137, 138, 139, 140, 141, 142, 143, 144, 145, 146, 147, 148, 149, 150, 151, 152, 153, 154, 155, 156, 157, 158, 159, 160, 161, 162, 163, 164, 165, 166, 167, 168, 169, 170, 171, 172, 173, 174, 175, 176, 177, 178, 179, 180, 181, 182, 183, 184, 185, 186, 187, 188, 189, 190, 191, 192, 193, 194], [0.3333, 0.2, 0.3333, 0.25, 0.3083, 0.3333, 0.5, 0.2497, 0.2674, 0.3333, 0.1998, 0.5, 0.3333, 0.3333, 0.25, 0.25, 0.25, 0.2538, 0.1222, 0.3227, 0.5, 0.5, 0.2045, 0.25, 0.25, 0.25, 0.2775, 0.2122, 0.3236, 0.3333, 0.3205, 0.2178, 0.3101, 0.1251, 0.2446, 0.3098, 0.1626, 0.25, 0.2, 0.3333, 0.3333, 0.3255, 0.3333, 0.25, 0.3316, 0.2, 0.3333, 0.3333, 0.2433, 0.2, 0.5, 0.3333, 0.3333, 0.3333, 0.3333, 0.3318, 0.2464, 0.3226, 0.5, 0.5, 0.2, 0.2953, 0.25, 0.3333, 0.3333, 0.2484, 0.3226, 0.2433, 0.3226, 0.3294, 0.3294, 0.2418, 0.3245, 0.2433, 0.3333, 0.2498, 0.2412, 0.3282, 0.3219, 0.3283, 0.2418, 0.1935, 0.3218, 0.3204, 0.3333, 0.163, 0.3333, 0.25, 0.08145, 0.3333, 0.4851, 0.2427, 0.2175, 0.3333, 0.1556, 0.5, 0.3333, 0.3333, 0.25, 0.25, 0.25, 0.07922, 0.1206, 0.0, 0.5, 0.4895, 0.0003887, 0.25, 0.25, 0.25, 0.3744, 0.1055, 0.0, 0.3333, 0.0, 0.3333, 0.1934, 0.5, 0.25, 0.1567, 0.3333, 0.4921, 0.2, 0.0002591, 0.3333, 0.163, 0.5, 0.5, 0.25, 0.25, 0.25, 0.25, 0.0, 0.1315, 0.1096, 0.5, 0.4994, 0.0, 0.25, 0.25, 0.25, 0.255, 0.2631, 0.08018, 0.3333, 0.194, 0.08028, 0.2, 0.1666, 0.3638, 0.3333, 0.0812, 0.3292, 0.1514, 0.2599, 0.1667, 0.3556, 0.3333, 0.0, 0.1538, 0.5, 0.3333, 0.3333, 0.3333, 0.3306, 0.07688, 0.1017, 0.0, 0.5, 0.4476, 0.1538, 0.0, 0.1667, 0.1993, 0.3689, 0.1, 0.0, 0.0, 0.0, 0.0, 0.0, 0.0, 0.0, 0.0, 0.0, 0.0, 0.0, 0.0, 0.0, 0.0, 0.0, 0.1386, 0.0, 0.0, 0.5]): _vg.add([_i], _w, 'REPLACE')
_vg = ob_cat.vertex_groups.new(name='frontLeft1')
for _i, _w in zip([85, 92, 94, 106, 123, 125, 137, 145, 147, 148, 153, 154, 155, 158, 159, 170, 172, 173, 174, 181, 183, 185, 186, 190, 191], [0.163, 0.2175, 0.1556, 0.0003899, 0.006679, 0.163, 0.0, 0.194, 0.2001, 0.1666, 0.1514, 0.2597, 0.1667, 0.0, 0.1538, 0.1537, 0.1667, 0.1993, 0.0, 0.0, 0.0, 0.0, 0.0, 0.0, 0.1386]): _vg.add([_i], _w, 'REPLACE')
_vg = ob_cat.vertex_groups.new(name='frontLeft2')
for _i, _w in zip([94, 106, 123, 137, 145, 158, 159, 170, 171, 177, 179, 181, 182, 183, 184, 185, 186, 187, 188, 190, 191], [0.1556, 0.0003887, 0.0002591, 0.0, 0.194, 0.0, 0.1538, 0.1538, 0.0, 0.0, 0.0, 0.0, 0.0, 0.0, 0.0, 0.0, 0.0, 0.0, 0.0, 0.0, 0.1386]): _vg.add([_i], _w, 'REPLACE')
_vg = ob_cat.vertex_groups.new(name='frontLeft3')
for _i, _w in zip([7, 8, 10, 22, 26, 35, 44, 61, 78, 80, 81, 85, 88, 92, 94, 101, 102, 106, 110, 111, 123, 125, 133, 134, 137, 141, 142, 143, 145, 146, 148, 149, 151, 153, 154, 156, 158, 159, 165, 166, 170, 171, 174, 175, 177, 179, 180, 181, 182, 183, 184, 185, 186, 187, 188, 189, 190, 191], [0.0, 0.1922, 0.0, 0.1638, 0.0, 0.0, 0.005278, 0.09026, 0.007887, 0.0, 0.0, 0.0, 0.0, 2.668e-14, 0.0, 0.0, 0.0, 0.9368, 0.0, 0.0, 0.9352, 0.0, 0.0, 0.0, 0.9678, 0.0, 0.0, 0.0, 0.0, 0.0, 0.0, 0.0, 0.0, 0.0, 2.491e-09, 0.0, 0.9883, 0.0, 0.0, 0.0, 0.0, 0.9881, 0.0, 0.0, 0.9891, 0.9976, 0.9967, 0.9881, 0.9881, 0.9916, 0.9898, 0.9882, 0.988, 0.9951, 0.9819, 0.9931, 0.9857, 0.0]): _vg.add([_i], _w, 'REPLACE')
_m = ob_cat.modifiers.new('Armature', 'ARMATURE')
_m.object = ob_armature

# ---- collection membership
col_collection_1.objects.link(ob_camera)
col_collection_1.objects.link(ob_cube_001)
col_collection_1.objects.link(ob_armature)
col_collection_1.objects.link(ob_cat)

# ---- scene / render settings (as saved in the file)
scene.camera = ob_camera
scene.frame_start = 1; scene.frame_end = 250; scene.frame_set(2)
scene.render.engine = 'BLENDER_EEVEE_NEXT'
scene.render.resolution_percentage = 50
scene.render.dither_intensity = 0.0
scene.cycles.use_denoising = False
scene.cycles.samples = 10
scene.cycles.sampling_pattern = 'TABULATED_SOBOL'
scene.cycles.light_sampling_threshold = 0.0
scene.cycles.use_adaptive_sampling = False
scene.cycles.use_light_tree = False
scene.cycles.blur_glossy = 0.0
scene.cycles.volume_bounces = 1
scene.cycles.pixel_filter_type = 'GAUSSIAN'
scene.cycles.sample_clamp_indirect = 0.0
scene.view_settings.view_transform = 'Standard'
bpy.context.view_layer.update()

# ---- added for rendering (the .blend has no usable light): sun
light_auto_sun = bpy.data.lights.new('AutoSun', 'SUN')
light_auto_sun.energy = 3.0
light_auto_sun.angle = 0.0523599
ob_auto_sun = bpy.data.objects.new('AutoSun', light_auto_sun)
scene.collection.objects.link(ob_auto_sun)
ob_auto_sun.rotation_euler = (0.872665, 0.174533, 0.523599)
bpy.context.view_layer.update()
